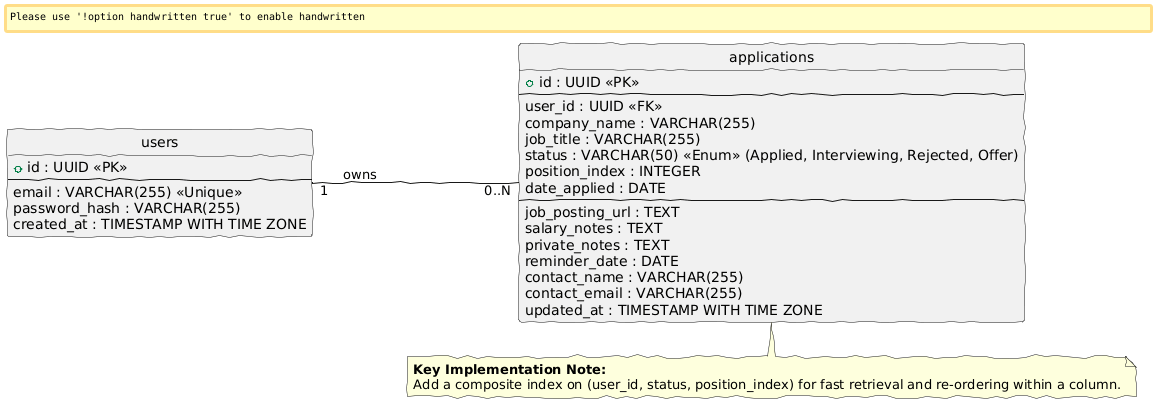

The diagram above was rendered by PlantUML. Its source (embedded in the PNG):
@startuml
skinparam handwritten true
skinparam style strict
hide circle
left to right direction

entity users {
  + id : UUID <<PK>>
  --
  email : VARCHAR(255) <<Unique>>
  password_hash : VARCHAR(255)
  created_at : TIMESTAMP WITH TIME ZONE
}

entity applications {
  + id : UUID <<PK>>
  --
  user_id : UUID <<FK>>
  company_name : VARCHAR(255)
  job_title : VARCHAR(255)
  status : VARCHAR(50) <<Enum>> (Applied, Interviewing, Rejected, Offer)
  position_index : INTEGER
  date_applied : DATE
  --
  job_posting_url : TEXT
  salary_notes : TEXT
  private_notes : TEXT
  reminder_date : DATE
  contact_name : VARCHAR(255)
  contact_email : VARCHAR(255)
  updated_at : TIMESTAMP WITH TIME ZONE
}

' Define the relationships
users "1" -- "0..N" applications : owns

' Define the critical index for ordering
note bottom of applications
**Key Implementation Note:**
Add a composite index on (user_id, status, position_index) for fast retrieval and re-ordering within a column.
end note
@enduml